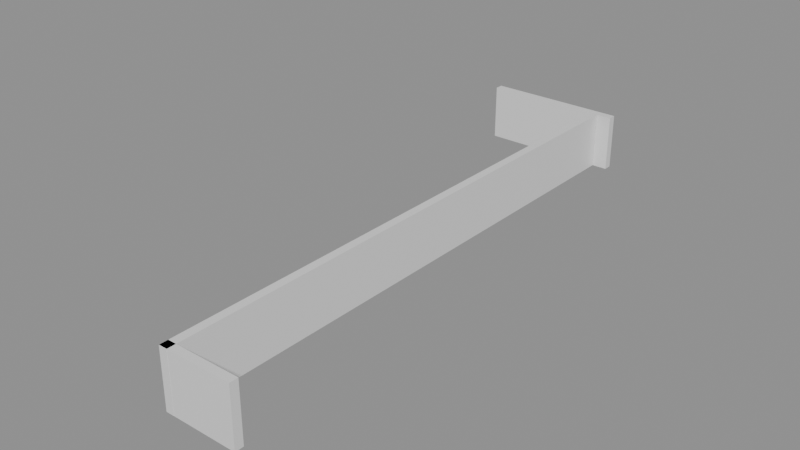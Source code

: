 # Source: building_lego.blend  (saved by Blender 5.0.119; exported with 4.5.12 LTS)
import bpy
from mathutils import Matrix  # noqa: F401  (used for matrix-valued properties, if any)

bpy.ops.wm.read_factory_settings(use_empty=True)
scene = bpy.context.scene
scene.name = 'Scene'

# ---- collections
col_01_paredes_externas = bpy.data.collections.new('01_Paredes_Externas'); scene.collection.children.link(col_01_paredes_externas)
col_02_paredes_internas = bpy.data.collections.new('02_Paredes_Internas'); scene.collection.children.link(col_02_paredes_internas)

# ---- materials (node trees are filled in below, after node groups)
mat_mat_parede_externa = bpy.data.materials.new('Mat_Parede_Externa')
mat_mat_parede_interna = bpy.data.materials.new('Mat_Parede_Interna')

# ---- material node trees
mat_mat_parede_externa.use_nodes = True; mat_mat_parede_externa.node_tree.nodes.clear()
_N = mat_mat_parede_externa.node_tree.nodes; _L = mat_mat_parede_externa.node_tree.links
n0 = _N.new('ShaderNodeBsdfPrincipled'); n0.name = 'BSDF - Pré-fundamentado'; n0.location = (-200, 100)
n1 = _N.new('ShaderNodeOutputMaterial'); n1.name = 'Saída de material'; n1.location = (200, 100)
_L.new(n0.outputs[0], n1.inputs[0])
n1.is_active_output = True
mat_mat_parede_interna.use_nodes = True; mat_mat_parede_interna.node_tree.nodes.clear()
_N = mat_mat_parede_interna.node_tree.nodes; _L = mat_mat_parede_interna.node_tree.links
n0 = _N.new('ShaderNodeBsdfPrincipled'); n0.name = 'BSDF - Pré-fundamentado'; n0.location = (-200, 100)
n1 = _N.new('ShaderNodeOutputMaterial'); n1.name = 'Saída de material'; n1.location = (200, 100)
_L.new(n0.outputs[0], n1.inputs[0])
n1.is_active_output = True

# ---- meshes
me_bloco_stone_wall_5077_633_z0 = bpy.data.meshes.new('Bloco_stone_wall_5077_633_z0')
me_bloco_stone_wall_5077_633_z0.from_pydata([(-0.5, -0.175, -1.2), (0.5, -0.175, -1.2), (0.5, 0.175, -1.2), (-0.5, 0.175, -1.2), (-0.5, -0.175, 1.2), (0.5, -0.175, 1.2), (0.5, 0.175, 1.2), (-0.5, 0.175, 1.2)], [], [(0, 1, 2, 3), (4, 7, 6, 5), (0, 4, 5, 1), (2, 6, 7, 3), (0, 3, 7, 4), (1, 5, 6, 2)])
me_bloco_stone_wall_5077_633_z0.materials.append(mat_mat_parede_externa)
me_bloco_stone_wall_5077_633_z0.update()
me_bloco_stone_wall_5078_633_z0 = bpy.data.meshes.new('Bloco_stone_wall_5078_633_z0')
me_bloco_stone_wall_5078_633_z0.from_pydata([(-0.5, -0.175, -1.2), (0.5, -0.175, -1.2), (0.5, 0.175, -1.2), (-0.5, 0.175, -1.2), (-0.5, -0.175, 1.2), (0.5, -0.175, 1.2), (0.5, 0.175, 1.2), (-0.5, 0.175, 1.2)], [], [(0, 1, 2, 3), (4, 7, 6, 5), (0, 4, 5, 1), (2, 6, 7, 3), (0, 3, 7, 4), (1, 5, 6, 2)])
me_bloco_stone_wall_5078_633_z0.materials.append(mat_mat_parede_externa)
me_bloco_stone_wall_5078_633_z0.update()
me_bloco_stone_wall_5079_633_z0 = bpy.data.meshes.new('Bloco_stone_wall_5079_633_z0')
me_bloco_stone_wall_5079_633_z0.from_pydata([(-0.5, -0.175, -1.2), (0.5, -0.175, -1.2), (0.5, 0.175, -1.2), (-0.5, 0.175, -1.2), (-0.5, -0.175, 1.2), (0.5, -0.175, 1.2), (0.5, 0.175, 1.2), (-0.5, 0.175, 1.2)], [], [(0, 1, 2, 3), (4, 7, 6, 5), (0, 4, 5, 1), (2, 6, 7, 3), (0, 3, 7, 4), (1, 5, 6, 2)])
me_bloco_stone_wall_5079_633_z0.materials.append(mat_mat_parede_externa)
me_bloco_stone_wall_5079_633_z0.update()
me_bloco_stone_wall_5072_657_z0 = bpy.data.meshes.new('Bloco_stone_wall_5072_657_z0')
me_bloco_stone_wall_5072_657_z0.from_pydata([(-0.5, -0.175, -1.2), (0.5, -0.175, -1.2), (0.5, 0.175, -1.2), (-0.5, 0.175, -1.2), (-0.5, -0.175, 1.2), (0.5, -0.175, 1.2), (0.5, 0.175, 1.2), (-0.5, 0.175, 1.2)], [], [(0, 1, 2, 3), (4, 7, 6, 5), (0, 4, 5, 1), (2, 6, 7, 3), (0, 3, 7, 4), (1, 5, 6, 2)])
me_bloco_stone_wall_5072_657_z0.materials.append(mat_mat_parede_externa)
me_bloco_stone_wall_5072_657_z0.update()
me_bloco_stone_wall_5073_657_z0 = bpy.data.meshes.new('Bloco_stone_wall_5073_657_z0')
me_bloco_stone_wall_5073_657_z0.from_pydata([(-0.5, -0.175, -1.2), (0.5, -0.175, -1.2), (0.5, 0.175, -1.2), (-0.5, 0.175, -1.2), (-0.5, -0.175, 1.2), (0.5, -0.175, 1.2), (0.5, 0.175, 1.2), (-0.5, 0.175, 1.2)], [], [(0, 1, 2, 3), (4, 7, 6, 5), (0, 4, 5, 1), (2, 6, 7, 3), (0, 3, 7, 4), (1, 5, 6, 2)])
me_bloco_stone_wall_5073_657_z0.materials.append(mat_mat_parede_externa)
me_bloco_stone_wall_5073_657_z0.update()
me_bloco_stone_wall_5074_657_z0 = bpy.data.meshes.new('Bloco_stone_wall_5074_657_z0')
me_bloco_stone_wall_5074_657_z0.from_pydata([(-0.5, -0.175, -1.2), (0.5, -0.175, -1.2), (0.5, 0.175, -1.2), (-0.5, 0.175, -1.2), (-0.5, -0.175, 1.2), (0.5, -0.175, 1.2), (0.5, 0.175, 1.2), (-0.5, 0.175, 1.2)], [], [(0, 1, 2, 3), (4, 7, 6, 5), (0, 4, 5, 1), (2, 6, 7, 3), (0, 3, 7, 4), (1, 5, 6, 2)])
me_bloco_stone_wall_5074_657_z0.materials.append(mat_mat_parede_externa)
me_bloco_stone_wall_5074_657_z0.update()
me_bloco_stone_wall_5075_657_z0 = bpy.data.meshes.new('Bloco_stone_wall_5075_657_z0')
me_bloco_stone_wall_5075_657_z0.from_pydata([(-0.5, -0.175, -1.2), (0.5, -0.175, -1.2), (0.5, 0.175, -1.2), (-0.5, 0.175, -1.2), (-0.5, -0.175, 1.2), (0.5, -0.175, 1.2), (0.5, 0.175, 1.2), (-0.5, 0.175, 1.2)], [], [(0, 1, 2, 3), (4, 7, 6, 5), (0, 4, 5, 1), (2, 6, 7, 3), (0, 3, 7, 4), (1, 5, 6, 2)])
me_bloco_stone_wall_5075_657_z0.materials.append(mat_mat_parede_externa)
me_bloco_stone_wall_5075_657_z0.update()
me_bloco_stone_wall_5076_657_z0 = bpy.data.meshes.new('Bloco_stone_wall_5076_657_z0')
me_bloco_stone_wall_5076_657_z0.from_pydata([(-0.5, -0.175, -1.2), (0.5, -0.175, -1.2), (0.5, 0.175, -1.2), (-0.5, 0.175, -1.2), (-0.5, -0.175, 1.2), (0.5, -0.175, 1.2), (0.5, 0.175, 1.2), (-0.5, 0.175, 1.2)], [], [(0, 1, 2, 3), (4, 7, 6, 5), (0, 4, 5, 1), (2, 6, 7, 3), (0, 3, 7, 4), (1, 5, 6, 2)])
me_bloco_stone_wall_5076_657_z0.materials.append(mat_mat_parede_externa)
me_bloco_stone_wall_5076_657_z0.update()
me_bloco_stone_wall_5077_657_z0 = bpy.data.meshes.new('Bloco_stone_wall_5077_657_z0')
me_bloco_stone_wall_5077_657_z0.from_pydata([(-0.5, -0.175, -1.2), (0.5, -0.175, -1.2), (0.5, 0.175, -1.2), (-0.5, 0.175, -1.2), (-0.5, -0.175, 1.2), (0.5, -0.175, 1.2), (0.5, 0.175, 1.2), (-0.5, 0.175, 1.2)], [], [(0, 1, 2, 3), (4, 7, 6, 5), (0, 4, 5, 1), (2, 6, 7, 3), (0, 3, 7, 4), (1, 5, 6, 2)])
me_bloco_stone_wall_5077_657_z0.materials.append(mat_mat_parede_externa)
me_bloco_stone_wall_5077_657_z0.update()
me_bloco_stone_wall_5077_633_z0_001 = bpy.data.meshes.new('Bloco_stone_wall_5077_633_z0.001')
me_bloco_stone_wall_5077_633_z0_001.from_pydata([(-0.175, -0.5, -1.2), (0.175, -0.5, -1.2), (0.175, 0.5, -1.2), (-0.175, 0.5, -1.2), (-0.175, -0.5, 1.2), (0.175, -0.5, 1.2), (0.175, 0.5, 1.2), (-0.175, 0.5, 1.2)], [], [(0, 1, 2, 3), (4, 7, 6, 5), (0, 4, 5, 1), (2, 6, 7, 3), (0, 3, 7, 4), (1, 5, 6, 2)])
me_bloco_stone_wall_5077_633_z0_001.materials.append(mat_mat_parede_interna)
me_bloco_stone_wall_5077_633_z0_001.update()
me_bloco_stone_wall_5077_634_z0 = bpy.data.meshes.new('Bloco_stone_wall_5077_634_z0')
me_bloco_stone_wall_5077_634_z0.from_pydata([(-0.175, -0.5, -1.2), (0.175, -0.5, -1.2), (0.175, 0.5, -1.2), (-0.175, 0.5, -1.2), (-0.175, -0.5, 1.2), (0.175, -0.5, 1.2), (0.175, 0.5, 1.2), (-0.175, 0.5, 1.2)], [], [(0, 1, 2, 3), (4, 7, 6, 5), (0, 4, 5, 1), (2, 6, 7, 3), (0, 3, 7, 4), (1, 5, 6, 2)])
me_bloco_stone_wall_5077_634_z0.materials.append(mat_mat_parede_interna)
me_bloco_stone_wall_5077_634_z0.update()
me_bloco_stone_wall_5077_635_z0 = bpy.data.meshes.new('Bloco_stone_wall_5077_635_z0')
me_bloco_stone_wall_5077_635_z0.from_pydata([(-0.175, -0.5, -1.2), (0.175, -0.5, -1.2), (0.175, 0.5, -1.2), (-0.175, 0.5, -1.2), (-0.175, -0.5, 1.2), (0.175, -0.5, 1.2), (0.175, 0.5, 1.2), (-0.175, 0.5, 1.2)], [], [(0, 1, 2, 3), (4, 7, 6, 5), (0, 4, 5, 1), (2, 6, 7, 3), (0, 3, 7, 4), (1, 5, 6, 2)])
me_bloco_stone_wall_5077_635_z0.materials.append(mat_mat_parede_interna)
me_bloco_stone_wall_5077_635_z0.update()
me_bloco_stone_wall_5077_636_z0 = bpy.data.meshes.new('Bloco_stone_wall_5077_636_z0')
me_bloco_stone_wall_5077_636_z0.from_pydata([(-0.175, -0.5, -1.2), (0.175, -0.5, -1.2), (0.175, 0.5, -1.2), (-0.175, 0.5, -1.2), (-0.175, -0.5, 1.2), (0.175, -0.5, 1.2), (0.175, 0.5, 1.2), (-0.175, 0.5, 1.2)], [], [(0, 1, 2, 3), (4, 7, 6, 5), (0, 4, 5, 1), (2, 6, 7, 3), (0, 3, 7, 4), (1, 5, 6, 2)])
me_bloco_stone_wall_5077_636_z0.materials.append(mat_mat_parede_interna)
me_bloco_stone_wall_5077_636_z0.update()
me_bloco_stone_wall_5077_637_z0 = bpy.data.meshes.new('Bloco_stone_wall_5077_637_z0')
me_bloco_stone_wall_5077_637_z0.from_pydata([(-0.175, -0.5, -1.2), (0.175, -0.5, -1.2), (0.175, 0.5, -1.2), (-0.175, 0.5, -1.2), (-0.175, -0.5, 1.2), (0.175, -0.5, 1.2), (0.175, 0.5, 1.2), (-0.175, 0.5, 1.2)], [], [(0, 1, 2, 3), (4, 7, 6, 5), (0, 4, 5, 1), (2, 6, 7, 3), (0, 3, 7, 4), (1, 5, 6, 2)])
me_bloco_stone_wall_5077_637_z0.materials.append(mat_mat_parede_interna)
me_bloco_stone_wall_5077_637_z0.update()
me_bloco_stone_wall_5077_638_z0 = bpy.data.meshes.new('Bloco_stone_wall_5077_638_z0')
me_bloco_stone_wall_5077_638_z0.from_pydata([(-0.175, -0.5, -1.2), (0.175, -0.5, -1.2), (0.175, 0.5, -1.2), (-0.175, 0.5, -1.2), (-0.175, -0.5, 1.2), (0.175, -0.5, 1.2), (0.175, 0.5, 1.2), (-0.175, 0.5, 1.2)], [], [(0, 1, 2, 3), (4, 7, 6, 5), (0, 4, 5, 1), (2, 6, 7, 3), (0, 3, 7, 4), (1, 5, 6, 2)])
me_bloco_stone_wall_5077_638_z0.materials.append(mat_mat_parede_interna)
me_bloco_stone_wall_5077_638_z0.update()
me_bloco_stone_wall_5077_639_z0 = bpy.data.meshes.new('Bloco_stone_wall_5077_639_z0')
me_bloco_stone_wall_5077_639_z0.from_pydata([(-0.175, -0.5, -1.2), (0.175, -0.5, -1.2), (0.175, 0.5, -1.2), (-0.175, 0.5, -1.2), (-0.175, -0.5, 1.2), (0.175, -0.5, 1.2), (0.175, 0.5, 1.2), (-0.175, 0.5, 1.2)], [], [(0, 1, 2, 3), (4, 7, 6, 5), (0, 4, 5, 1), (2, 6, 7, 3), (0, 3, 7, 4), (1, 5, 6, 2)])
me_bloco_stone_wall_5077_639_z0.materials.append(mat_mat_parede_interna)
me_bloco_stone_wall_5077_639_z0.update()
me_bloco_stone_wall_5077_640_z0 = bpy.data.meshes.new('Bloco_stone_wall_5077_640_z0')
me_bloco_stone_wall_5077_640_z0.from_pydata([(-0.175, -0.5, -1.2), (0.175, -0.5, -1.2), (0.175, 0.5, -1.2), (-0.175, 0.5, -1.2), (-0.175, -0.5, 1.2), (0.175, -0.5, 1.2), (0.175, 0.5, 1.2), (-0.175, 0.5, 1.2)], [], [(0, 1, 2, 3), (4, 7, 6, 5), (0, 4, 5, 1), (2, 6, 7, 3), (0, 3, 7, 4), (1, 5, 6, 2)])
me_bloco_stone_wall_5077_640_z0.materials.append(mat_mat_parede_interna)
me_bloco_stone_wall_5077_640_z0.update()
me_bloco_stone_wall_5077_641_z0 = bpy.data.meshes.new('Bloco_stone_wall_5077_641_z0')
me_bloco_stone_wall_5077_641_z0.from_pydata([(-0.175, -0.5, -1.2), (0.175, -0.5, -1.2), (0.175, 0.5, -1.2), (-0.175, 0.5, -1.2), (-0.175, -0.5, 1.2), (0.175, -0.5, 1.2), (0.175, 0.5, 1.2), (-0.175, 0.5, 1.2)], [], [(0, 1, 2, 3), (4, 7, 6, 5), (0, 4, 5, 1), (2, 6, 7, 3), (0, 3, 7, 4), (1, 5, 6, 2)])
me_bloco_stone_wall_5077_641_z0.materials.append(mat_mat_parede_interna)
me_bloco_stone_wall_5077_641_z0.update()
me_bloco_stone_wall_5077_642_z0 = bpy.data.meshes.new('Bloco_stone_wall_5077_642_z0')
me_bloco_stone_wall_5077_642_z0.from_pydata([(-0.175, -0.5, -1.2), (0.175, -0.5, -1.2), (0.175, 0.5, -1.2), (-0.175, 0.5, -1.2), (-0.175, -0.5, 1.2), (0.175, -0.5, 1.2), (0.175, 0.5, 1.2), (-0.175, 0.5, 1.2)], [], [(0, 1, 2, 3), (4, 7, 6, 5), (0, 4, 5, 1), (2, 6, 7, 3), (0, 3, 7, 4), (1, 5, 6, 2)])
me_bloco_stone_wall_5077_642_z0.materials.append(mat_mat_parede_interna)
me_bloco_stone_wall_5077_642_z0.update()
me_bloco_stone_wall_5077_643_z0 = bpy.data.meshes.new('Bloco_stone_wall_5077_643_z0')
me_bloco_stone_wall_5077_643_z0.from_pydata([(-0.175, -0.5, -1.2), (0.175, -0.5, -1.2), (0.175, 0.5, -1.2), (-0.175, 0.5, -1.2), (-0.175, -0.5, 1.2), (0.175, -0.5, 1.2), (0.175, 0.5, 1.2), (-0.175, 0.5, 1.2)], [], [(0, 1, 2, 3), (4, 7, 6, 5), (0, 4, 5, 1), (2, 6, 7, 3), (0, 3, 7, 4), (1, 5, 6, 2)])
me_bloco_stone_wall_5077_643_z0.materials.append(mat_mat_parede_interna)
me_bloco_stone_wall_5077_643_z0.update()
me_bloco_stone_wall_5077_644_z0 = bpy.data.meshes.new('Bloco_stone_wall_5077_644_z0')
me_bloco_stone_wall_5077_644_z0.from_pydata([(-0.175, -0.5, -1.2), (0.175, -0.5, -1.2), (0.175, 0.5, -1.2), (-0.175, 0.5, -1.2), (-0.175, -0.5, 1.2), (0.175, -0.5, 1.2), (0.175, 0.5, 1.2), (-0.175, 0.5, 1.2)], [], [(0, 1, 2, 3), (4, 7, 6, 5), (0, 4, 5, 1), (2, 6, 7, 3), (0, 3, 7, 4), (1, 5, 6, 2)])
me_bloco_stone_wall_5077_644_z0.materials.append(mat_mat_parede_interna)
me_bloco_stone_wall_5077_644_z0.update()
me_bloco_stone_wall_5077_645_z0 = bpy.data.meshes.new('Bloco_stone_wall_5077_645_z0')
me_bloco_stone_wall_5077_645_z0.from_pydata([(-0.175, -0.5, -1.2), (0.175, -0.5, -1.2), (0.175, 0.5, -1.2), (-0.175, 0.5, -1.2), (-0.175, -0.5, 1.2), (0.175, -0.5, 1.2), (0.175, 0.5, 1.2), (-0.175, 0.5, 1.2)], [], [(0, 1, 2, 3), (4, 7, 6, 5), (0, 4, 5, 1), (2, 6, 7, 3), (0, 3, 7, 4), (1, 5, 6, 2)])
me_bloco_stone_wall_5077_645_z0.materials.append(mat_mat_parede_interna)
me_bloco_stone_wall_5077_645_z0.update()
me_bloco_stone_wall_5077_646_z0 = bpy.data.meshes.new('Bloco_stone_wall_5077_646_z0')
me_bloco_stone_wall_5077_646_z0.from_pydata([(-0.175, -0.5, -1.2), (0.175, -0.5, -1.2), (0.175, 0.5, -1.2), (-0.175, 0.5, -1.2), (-0.175, -0.5, 1.2), (0.175, -0.5, 1.2), (0.175, 0.5, 1.2), (-0.175, 0.5, 1.2)], [], [(0, 1, 2, 3), (4, 7, 6, 5), (0, 4, 5, 1), (2, 6, 7, 3), (0, 3, 7, 4), (1, 5, 6, 2)])
me_bloco_stone_wall_5077_646_z0.materials.append(mat_mat_parede_interna)
me_bloco_stone_wall_5077_646_z0.update()
me_bloco_stone_wall_5077_647_z0 = bpy.data.meshes.new('Bloco_stone_wall_5077_647_z0')
me_bloco_stone_wall_5077_647_z0.from_pydata([(-0.175, -0.5, -1.2), (0.175, -0.5, -1.2), (0.175, 0.5, -1.2), (-0.175, 0.5, -1.2), (-0.175, -0.5, 1.2), (0.175, -0.5, 1.2), (0.175, 0.5, 1.2), (-0.175, 0.5, 1.2)], [], [(0, 1, 2, 3), (4, 7, 6, 5), (0, 4, 5, 1), (2, 6, 7, 3), (0, 3, 7, 4), (1, 5, 6, 2)])
me_bloco_stone_wall_5077_647_z0.materials.append(mat_mat_parede_interna)
me_bloco_stone_wall_5077_647_z0.update()
me_bloco_stone_wall_5077_648_z0 = bpy.data.meshes.new('Bloco_stone_wall_5077_648_z0')
me_bloco_stone_wall_5077_648_z0.from_pydata([(-0.175, -0.5, -1.2), (0.175, -0.5, -1.2), (0.175, 0.5, -1.2), (-0.175, 0.5, -1.2), (-0.175, -0.5, 1.2), (0.175, -0.5, 1.2), (0.175, 0.5, 1.2), (-0.175, 0.5, 1.2)], [], [(0, 1, 2, 3), (4, 7, 6, 5), (0, 4, 5, 1), (2, 6, 7, 3), (0, 3, 7, 4), (1, 5, 6, 2)])
me_bloco_stone_wall_5077_648_z0.materials.append(mat_mat_parede_interna)
me_bloco_stone_wall_5077_648_z0.update()
me_bloco_stone_wall_5077_649_z0 = bpy.data.meshes.new('Bloco_stone_wall_5077_649_z0')
me_bloco_stone_wall_5077_649_z0.from_pydata([(-0.175, -0.5, -1.2), (0.175, -0.5, -1.2), (0.175, 0.5, -1.2), (-0.175, 0.5, -1.2), (-0.175, -0.5, 1.2), (0.175, -0.5, 1.2), (0.175, 0.5, 1.2), (-0.175, 0.5, 1.2)], [], [(0, 1, 2, 3), (4, 7, 6, 5), (0, 4, 5, 1), (2, 6, 7, 3), (0, 3, 7, 4), (1, 5, 6, 2)])
me_bloco_stone_wall_5077_649_z0.materials.append(mat_mat_parede_interna)
me_bloco_stone_wall_5077_649_z0.update()
me_bloco_stone_wall_5077_650_z0 = bpy.data.meshes.new('Bloco_stone_wall_5077_650_z0')
me_bloco_stone_wall_5077_650_z0.from_pydata([(-0.175, -0.5, -1.2), (0.175, -0.5, -1.2), (0.175, 0.5, -1.2), (-0.175, 0.5, -1.2), (-0.175, -0.5, 1.2), (0.175, -0.5, 1.2), (0.175, 0.5, 1.2), (-0.175, 0.5, 1.2)], [], [(0, 1, 2, 3), (4, 7, 6, 5), (0, 4, 5, 1), (2, 6, 7, 3), (0, 3, 7, 4), (1, 5, 6, 2)])
me_bloco_stone_wall_5077_650_z0.materials.append(mat_mat_parede_interna)
me_bloco_stone_wall_5077_650_z0.update()
me_bloco_stone_wall_5077_651_z0 = bpy.data.meshes.new('Bloco_stone_wall_5077_651_z0')
me_bloco_stone_wall_5077_651_z0.from_pydata([(-0.175, -0.5, -1.2), (0.175, -0.5, -1.2), (0.175, 0.5, -1.2), (-0.175, 0.5, -1.2), (-0.175, -0.5, 1.2), (0.175, -0.5, 1.2), (0.175, 0.5, 1.2), (-0.175, 0.5, 1.2)], [], [(0, 1, 2, 3), (4, 7, 6, 5), (0, 4, 5, 1), (2, 6, 7, 3), (0, 3, 7, 4), (1, 5, 6, 2)])
me_bloco_stone_wall_5077_651_z0.materials.append(mat_mat_parede_interna)
me_bloco_stone_wall_5077_651_z0.update()
me_bloco_stone_wall_5077_652_z0 = bpy.data.meshes.new('Bloco_stone_wall_5077_652_z0')
me_bloco_stone_wall_5077_652_z0.from_pydata([(-0.175, -0.5, -1.2), (0.175, -0.5, -1.2), (0.175, 0.5, -1.2), (-0.175, 0.5, -1.2), (-0.175, -0.5, 1.2), (0.175, -0.5, 1.2), (0.175, 0.5, 1.2), (-0.175, 0.5, 1.2)], [], [(0, 1, 2, 3), (4, 7, 6, 5), (0, 4, 5, 1), (2, 6, 7, 3), (0, 3, 7, 4), (1, 5, 6, 2)])
me_bloco_stone_wall_5077_652_z0.materials.append(mat_mat_parede_interna)
me_bloco_stone_wall_5077_652_z0.update()
me_bloco_stone_wall_5077_653_z0 = bpy.data.meshes.new('Bloco_stone_wall_5077_653_z0')
me_bloco_stone_wall_5077_653_z0.from_pydata([(-0.175, -0.5, -1.2), (0.175, -0.5, -1.2), (0.175, 0.5, -1.2), (-0.175, 0.5, -1.2), (-0.175, -0.5, 1.2), (0.175, -0.5, 1.2), (0.175, 0.5, 1.2), (-0.175, 0.5, 1.2)], [], [(0, 1, 2, 3), (4, 7, 6, 5), (0, 4, 5, 1), (2, 6, 7, 3), (0, 3, 7, 4), (1, 5, 6, 2)])
me_bloco_stone_wall_5077_653_z0.materials.append(mat_mat_parede_interna)
me_bloco_stone_wall_5077_653_z0.update()
me_bloco_stone_wall_5077_654_z0 = bpy.data.meshes.new('Bloco_stone_wall_5077_654_z0')
me_bloco_stone_wall_5077_654_z0.from_pydata([(-0.175, -0.5, -1.2), (0.175, -0.5, -1.2), (0.175, 0.5, -1.2), (-0.175, 0.5, -1.2), (-0.175, -0.5, 1.2), (0.175, -0.5, 1.2), (0.175, 0.5, 1.2), (-0.175, 0.5, 1.2)], [], [(0, 1, 2, 3), (4, 7, 6, 5), (0, 4, 5, 1), (2, 6, 7, 3), (0, 3, 7, 4), (1, 5, 6, 2)])
me_bloco_stone_wall_5077_654_z0.materials.append(mat_mat_parede_interna)
me_bloco_stone_wall_5077_654_z0.update()
me_bloco_stone_wall_5077_655_z0 = bpy.data.meshes.new('Bloco_stone_wall_5077_655_z0')
me_bloco_stone_wall_5077_655_z0.from_pydata([(-0.175, -0.5, -1.2), (0.175, -0.5, -1.2), (0.175, 0.5, -1.2), (-0.175, 0.5, -1.2), (-0.175, -0.5, 1.2), (0.175, -0.5, 1.2), (0.175, 0.5, 1.2), (-0.175, 0.5, 1.2)], [], [(0, 1, 2, 3), (4, 7, 6, 5), (0, 4, 5, 1), (2, 6, 7, 3), (0, 3, 7, 4), (1, 5, 6, 2)])
me_bloco_stone_wall_5077_655_z0.materials.append(mat_mat_parede_interna)
me_bloco_stone_wall_5077_655_z0.update()
me_bloco_stone_wall_5077_656_z0 = bpy.data.meshes.new('Bloco_stone_wall_5077_656_z0')
me_bloco_stone_wall_5077_656_z0.from_pydata([(-0.175, -0.5, -1.2), (0.175, -0.5, -1.2), (0.175, 0.5, -1.2), (-0.175, 0.5, -1.2), (-0.175, -0.5, 1.2), (0.175, -0.5, 1.2), (0.175, 0.5, 1.2), (-0.175, 0.5, 1.2)], [], [(0, 1, 2, 3), (4, 7, 6, 5), (0, 4, 5, 1), (2, 6, 7, 3), (0, 3, 7, 4), (1, 5, 6, 2)])
me_bloco_stone_wall_5077_656_z0.materials.append(mat_mat_parede_interna)
me_bloco_stone_wall_5077_656_z0.update()

# ---- objects
ob_parede_externa_norte_y633_x5077_5079 = bpy.data.objects.new('Parede_Externa_Norte_Y633_X5077_5079', None)
ob_bloco_stone_wall_5077_633_z0 = bpy.data.objects.new('Bloco_stone_wall_5077_633_z0', me_bloco_stone_wall_5077_633_z0)
ob_bloco_stone_wall_5078_633_z0 = bpy.data.objects.new('Bloco_stone_wall_5078_633_z0', me_bloco_stone_wall_5078_633_z0)
ob_bloco_stone_wall_5079_633_z0 = bpy.data.objects.new('Bloco_stone_wall_5079_633_z0', me_bloco_stone_wall_5079_633_z0)
ob_parede_externa_sul_y657_x5072_5077 = bpy.data.objects.new('Parede_Externa_Sul_Y657_X5072_5077', None)
ob_bloco_stone_wall_5072_657_z0 = bpy.data.objects.new('Bloco_stone_wall_5072_657_z0', me_bloco_stone_wall_5072_657_z0)
ob_bloco_stone_wall_5073_657_z0 = bpy.data.objects.new('Bloco_stone_wall_5073_657_z0', me_bloco_stone_wall_5073_657_z0)
ob_bloco_stone_wall_5074_657_z0 = bpy.data.objects.new('Bloco_stone_wall_5074_657_z0', me_bloco_stone_wall_5074_657_z0)
ob_bloco_stone_wall_5075_657_z0 = bpy.data.objects.new('Bloco_stone_wall_5075_657_z0', me_bloco_stone_wall_5075_657_z0)
ob_bloco_stone_wall_5076_657_z0 = bpy.data.objects.new('Bloco_stone_wall_5076_657_z0', me_bloco_stone_wall_5076_657_z0)
ob_bloco_stone_wall_5077_657_z0 = bpy.data.objects.new('Bloco_stone_wall_5077_657_z0', me_bloco_stone_wall_5077_657_z0)
ob_parede_interna_ns_03_x5077_y633_656 = bpy.data.objects.new('Parede_Interna_NS_03_X5077_Y633_656', None)
ob_bloco_stone_wall_5077_633_z0_001 = bpy.data.objects.new('Bloco_stone_wall_5077_633_z0.001', me_bloco_stone_wall_5077_633_z0_001)
ob_bloco_stone_wall_5077_634_z0 = bpy.data.objects.new('Bloco_stone_wall_5077_634_z0', me_bloco_stone_wall_5077_634_z0)
ob_bloco_stone_wall_5077_635_z0 = bpy.data.objects.new('Bloco_stone_wall_5077_635_z0', me_bloco_stone_wall_5077_635_z0)
ob_bloco_stone_wall_5077_636_z0 = bpy.data.objects.new('Bloco_stone_wall_5077_636_z0', me_bloco_stone_wall_5077_636_z0)
ob_bloco_stone_wall_5077_637_z0 = bpy.data.objects.new('Bloco_stone_wall_5077_637_z0', me_bloco_stone_wall_5077_637_z0)
ob_bloco_stone_wall_5077_638_z0 = bpy.data.objects.new('Bloco_stone_wall_5077_638_z0', me_bloco_stone_wall_5077_638_z0)
ob_bloco_stone_wall_5077_639_z0 = bpy.data.objects.new('Bloco_stone_wall_5077_639_z0', me_bloco_stone_wall_5077_639_z0)
ob_bloco_stone_wall_5077_640_z0 = bpy.data.objects.new('Bloco_stone_wall_5077_640_z0', me_bloco_stone_wall_5077_640_z0)
ob_bloco_stone_wall_5077_641_z0 = bpy.data.objects.new('Bloco_stone_wall_5077_641_z0', me_bloco_stone_wall_5077_641_z0)
ob_bloco_stone_wall_5077_642_z0 = bpy.data.objects.new('Bloco_stone_wall_5077_642_z0', me_bloco_stone_wall_5077_642_z0)
ob_bloco_stone_wall_5077_643_z0 = bpy.data.objects.new('Bloco_stone_wall_5077_643_z0', me_bloco_stone_wall_5077_643_z0)
ob_bloco_stone_wall_5077_644_z0 = bpy.data.objects.new('Bloco_stone_wall_5077_644_z0', me_bloco_stone_wall_5077_644_z0)
ob_bloco_stone_wall_5077_645_z0 = bpy.data.objects.new('Bloco_stone_wall_5077_645_z0', me_bloco_stone_wall_5077_645_z0)
ob_bloco_stone_wall_5077_646_z0 = bpy.data.objects.new('Bloco_stone_wall_5077_646_z0', me_bloco_stone_wall_5077_646_z0)
ob_bloco_stone_wall_5077_647_z0 = bpy.data.objects.new('Bloco_stone_wall_5077_647_z0', me_bloco_stone_wall_5077_647_z0)
ob_bloco_stone_wall_5077_648_z0 = bpy.data.objects.new('Bloco_stone_wall_5077_648_z0', me_bloco_stone_wall_5077_648_z0)
ob_bloco_stone_wall_5077_649_z0 = bpy.data.objects.new('Bloco_stone_wall_5077_649_z0', me_bloco_stone_wall_5077_649_z0)
ob_bloco_stone_wall_5077_650_z0 = bpy.data.objects.new('Bloco_stone_wall_5077_650_z0', me_bloco_stone_wall_5077_650_z0)
ob_bloco_stone_wall_5077_651_z0 = bpy.data.objects.new('Bloco_stone_wall_5077_651_z0', me_bloco_stone_wall_5077_651_z0)
ob_bloco_stone_wall_5077_652_z0 = bpy.data.objects.new('Bloco_stone_wall_5077_652_z0', me_bloco_stone_wall_5077_652_z0)
ob_bloco_stone_wall_5077_653_z0 = bpy.data.objects.new('Bloco_stone_wall_5077_653_z0', me_bloco_stone_wall_5077_653_z0)
ob_bloco_stone_wall_5077_654_z0 = bpy.data.objects.new('Bloco_stone_wall_5077_654_z0', me_bloco_stone_wall_5077_654_z0)
ob_bloco_stone_wall_5077_655_z0 = bpy.data.objects.new('Bloco_stone_wall_5077_655_z0', me_bloco_stone_wall_5077_655_z0)
ob_bloco_stone_wall_5077_656_z0 = bpy.data.objects.new('Bloco_stone_wall_5077_656_z0', me_bloco_stone_wall_5077_656_z0)

# ---- transforms, parenting, visibility, modifiers, constraints
ob_parede_externa_norte_y633_x5077_5079.location = (2.5, -12.0, 0.0)
ob_parede_externa_norte_y633_x5077_5079.empty_display_type = 'CUBE'
ob_bloco_stone_wall_5077_633_z0.parent = ob_parede_externa_norte_y633_x5077_5079
ob_bloco_stone_wall_5077_633_z0.matrix_parent_inverse = Matrix(((1.0, -0.0, 0.0, -2.5), (-0.0, 1.0, -0.0, 12.0), (0.0, -0.0, 1.0, -0.0), (-0.0, 0.0, -0.0, 1.0)))
ob_bloco_stone_wall_5077_633_z0.location = (1.5, -12.32, 1.2)
ob_bloco_stone_wall_5078_633_z0.parent = ob_parede_externa_norte_y633_x5077_5079
ob_bloco_stone_wall_5078_633_z0.matrix_parent_inverse = Matrix(((1.0, -0.0, 0.0, -2.5), (-0.0, 1.0, -0.0, 12.0), (0.0, -0.0, 1.0, -0.0), (-0.0, 0.0, -0.0, 1.0)))
ob_bloco_stone_wall_5078_633_z0.location = (2.5, -12.32, 1.2)
ob_bloco_stone_wall_5079_633_z0.parent = ob_parede_externa_norte_y633_x5077_5079
ob_bloco_stone_wall_5079_633_z0.matrix_parent_inverse = Matrix(((1.0, -0.0, 0.0, -2.5), (-0.0, 1.0, -0.0, 12.0), (0.0, -0.0, 1.0, -0.0), (-0.0, 0.0, -0.0, 1.0)))
ob_bloco_stone_wall_5079_633_z0.location = (3.5, -12.32, 1.2)
ob_parede_externa_sul_y657_x5072_5077.location = (-1.0, 12.0, 0.0)
ob_parede_externa_sul_y657_x5072_5077.empty_display_type = 'CUBE'
ob_bloco_stone_wall_5072_657_z0.parent = ob_parede_externa_sul_y657_x5072_5077
ob_bloco_stone_wall_5072_657_z0.matrix_parent_inverse = Matrix(((1.0, -0.0, 0.0, 1.0), (-0.0, 1.0, -0.0, -12.0), (0.0, -0.0, 1.0, -0.0), (-0.0, 0.0, -0.0, 1.0)))
ob_bloco_stone_wall_5072_657_z0.location = (-3.5, 11.68, 1.2)
ob_bloco_stone_wall_5073_657_z0.parent = ob_parede_externa_sul_y657_x5072_5077
ob_bloco_stone_wall_5073_657_z0.matrix_parent_inverse = Matrix(((1.0, -0.0, 0.0, 1.0), (-0.0, 1.0, -0.0, -12.0), (0.0, -0.0, 1.0, -0.0), (-0.0, 0.0, -0.0, 1.0)))
ob_bloco_stone_wall_5073_657_z0.location = (-2.5, 11.68, 1.2)
ob_bloco_stone_wall_5074_657_z0.parent = ob_parede_externa_sul_y657_x5072_5077
ob_bloco_stone_wall_5074_657_z0.matrix_parent_inverse = Matrix(((1.0, -0.0, 0.0, 1.0), (-0.0, 1.0, -0.0, -12.0), (0.0, -0.0, 1.0, -0.0), (-0.0, 0.0, -0.0, 1.0)))
ob_bloco_stone_wall_5074_657_z0.location = (-1.5, 11.68, 1.2)
ob_bloco_stone_wall_5075_657_z0.parent = ob_parede_externa_sul_y657_x5072_5077
ob_bloco_stone_wall_5075_657_z0.matrix_parent_inverse = Matrix(((1.0, -0.0, 0.0, 1.0), (-0.0, 1.0, -0.0, -12.0), (0.0, -0.0, 1.0, -0.0), (-0.0, 0.0, -0.0, 1.0)))
ob_bloco_stone_wall_5075_657_z0.location = (-0.5, 11.68, 1.2)
ob_bloco_stone_wall_5076_657_z0.parent = ob_parede_externa_sul_y657_x5072_5077
ob_bloco_stone_wall_5076_657_z0.matrix_parent_inverse = Matrix(((1.0, -0.0, 0.0, 1.0), (-0.0, 1.0, -0.0, -12.0), (0.0, -0.0, 1.0, -0.0), (-0.0, 0.0, -0.0, 1.0)))
ob_bloco_stone_wall_5076_657_z0.location = (0.5, 11.68, 1.2)
ob_bloco_stone_wall_5077_657_z0.parent = ob_parede_externa_sul_y657_x5072_5077
ob_bloco_stone_wall_5077_657_z0.matrix_parent_inverse = Matrix(((1.0, -0.0, 0.0, 1.0), (-0.0, 1.0, -0.0, -12.0), (0.0, -0.0, 1.0, -0.0), (-0.0, 0.0, -0.0, 1.0)))
ob_bloco_stone_wall_5077_657_z0.location = (1.5, 11.68, 1.2)
ob_parede_interna_ns_03_x5077_y633_656.location = (1.5, -0.5, 0.0)
ob_parede_interna_ns_03_x5077_y633_656.empty_display_type = 'CUBE'
ob_bloco_stone_wall_5077_633_z0_001.parent = ob_parede_interna_ns_03_x5077_y633_656
ob_bloco_stone_wall_5077_633_z0_001.matrix_parent_inverse = Matrix(((1.0, -0.0, 0.0, -1.5), (-0.0, 1.0, -0.0, 0.5), (0.0, -0.0, 1.0, -0.0), (-0.0, 0.0, -0.0, 1.0)))
ob_bloco_stone_wall_5077_633_z0_001.location = (1.175, -12.0, 1.2)
ob_bloco_stone_wall_5077_634_z0.parent = ob_parede_interna_ns_03_x5077_y633_656
ob_bloco_stone_wall_5077_634_z0.matrix_parent_inverse = Matrix(((1.0, -0.0, 0.0, -1.5), (-0.0, 1.0, -0.0, 0.5), (0.0, -0.0, 1.0, -0.0), (-0.0, 0.0, -0.0, 1.0)))
ob_bloco_stone_wall_5077_634_z0.location = (1.175, -11.0, 1.2)
ob_bloco_stone_wall_5077_635_z0.parent = ob_parede_interna_ns_03_x5077_y633_656
ob_bloco_stone_wall_5077_635_z0.matrix_parent_inverse = Matrix(((1.0, -0.0, 0.0, -1.5), (-0.0, 1.0, -0.0, 0.5), (0.0, -0.0, 1.0, -0.0), (-0.0, 0.0, -0.0, 1.0)))
ob_bloco_stone_wall_5077_635_z0.location = (1.175, -10.0, 1.2)
ob_bloco_stone_wall_5077_636_z0.parent = ob_parede_interna_ns_03_x5077_y633_656
ob_bloco_stone_wall_5077_636_z0.matrix_parent_inverse = Matrix(((1.0, -0.0, 0.0, -1.5), (-0.0, 1.0, -0.0, 0.5), (0.0, -0.0, 1.0, -0.0), (-0.0, 0.0, -0.0, 1.0)))
ob_bloco_stone_wall_5077_636_z0.location = (1.175, -9.0, 1.2)
ob_bloco_stone_wall_5077_637_z0.parent = ob_parede_interna_ns_03_x5077_y633_656
ob_bloco_stone_wall_5077_637_z0.matrix_parent_inverse = Matrix(((1.0, -0.0, 0.0, -1.5), (-0.0, 1.0, -0.0, 0.5), (0.0, -0.0, 1.0, -0.0), (-0.0, 0.0, -0.0, 1.0)))
ob_bloco_stone_wall_5077_637_z0.location = (1.175, -8.0, 1.2)
ob_bloco_stone_wall_5077_638_z0.parent = ob_parede_interna_ns_03_x5077_y633_656
ob_bloco_stone_wall_5077_638_z0.matrix_parent_inverse = Matrix(((1.0, -0.0, 0.0, -1.5), (-0.0, 1.0, -0.0, 0.5), (0.0, -0.0, 1.0, -0.0), (-0.0, 0.0, -0.0, 1.0)))
ob_bloco_stone_wall_5077_638_z0.location = (1.175, -7.0, 1.2)
ob_bloco_stone_wall_5077_639_z0.parent = ob_parede_interna_ns_03_x5077_y633_656
ob_bloco_stone_wall_5077_639_z0.matrix_parent_inverse = Matrix(((1.0, -0.0, 0.0, -1.5), (-0.0, 1.0, -0.0, 0.5), (0.0, -0.0, 1.0, -0.0), (-0.0, 0.0, -0.0, 1.0)))
ob_bloco_stone_wall_5077_639_z0.location = (1.175, -6.0, 1.2)
ob_bloco_stone_wall_5077_640_z0.parent = ob_parede_interna_ns_03_x5077_y633_656
ob_bloco_stone_wall_5077_640_z0.matrix_parent_inverse = Matrix(((1.0, -0.0, 0.0, -1.5), (-0.0, 1.0, -0.0, 0.5), (0.0, -0.0, 1.0, -0.0), (-0.0, 0.0, -0.0, 1.0)))
ob_bloco_stone_wall_5077_640_z0.location = (1.175, -5.0, 1.2)
ob_bloco_stone_wall_5077_641_z0.parent = ob_parede_interna_ns_03_x5077_y633_656
ob_bloco_stone_wall_5077_641_z0.matrix_parent_inverse = Matrix(((1.0, -0.0, 0.0, -1.5), (-0.0, 1.0, -0.0, 0.5), (0.0, -0.0, 1.0, -0.0), (-0.0, 0.0, -0.0, 1.0)))
ob_bloco_stone_wall_5077_641_z0.location = (1.175, -4.0, 1.2)
ob_bloco_stone_wall_5077_642_z0.parent = ob_parede_interna_ns_03_x5077_y633_656
ob_bloco_stone_wall_5077_642_z0.matrix_parent_inverse = Matrix(((1.0, -0.0, 0.0, -1.5), (-0.0, 1.0, -0.0, 0.5), (0.0, -0.0, 1.0, -0.0), (-0.0, 0.0, -0.0, 1.0)))
ob_bloco_stone_wall_5077_642_z0.location = (1.175, -3.0, 1.2)
ob_bloco_stone_wall_5077_643_z0.parent = ob_parede_interna_ns_03_x5077_y633_656
ob_bloco_stone_wall_5077_643_z0.matrix_parent_inverse = Matrix(((1.0, -0.0, 0.0, -1.5), (-0.0, 1.0, -0.0, 0.5), (0.0, -0.0, 1.0, -0.0), (-0.0, 0.0, -0.0, 1.0)))
ob_bloco_stone_wall_5077_643_z0.location = (1.175, -2.0, 1.2)
ob_bloco_stone_wall_5077_644_z0.parent = ob_parede_interna_ns_03_x5077_y633_656
ob_bloco_stone_wall_5077_644_z0.matrix_parent_inverse = Matrix(((1.0, -0.0, 0.0, -1.5), (-0.0, 1.0, -0.0, 0.5), (0.0, -0.0, 1.0, -0.0), (-0.0, 0.0, -0.0, 1.0)))
ob_bloco_stone_wall_5077_644_z0.location = (1.175, -1.0, 1.2)
ob_bloco_stone_wall_5077_645_z0.parent = ob_parede_interna_ns_03_x5077_y633_656
ob_bloco_stone_wall_5077_645_z0.matrix_parent_inverse = Matrix(((1.0, -0.0, 0.0, -1.5), (-0.0, 1.0, -0.0, 0.5), (0.0, -0.0, 1.0, -0.0), (-0.0, 0.0, -0.0, 1.0)))
ob_bloco_stone_wall_5077_645_z0.location = (1.175, 0.0, 1.2)
ob_bloco_stone_wall_5077_646_z0.parent = ob_parede_interna_ns_03_x5077_y633_656
ob_bloco_stone_wall_5077_646_z0.matrix_parent_inverse = Matrix(((1.0, -0.0, 0.0, -1.5), (-0.0, 1.0, -0.0, 0.5), (0.0, -0.0, 1.0, -0.0), (-0.0, 0.0, -0.0, 1.0)))
ob_bloco_stone_wall_5077_646_z0.location = (1.175, 1.0, 1.2)
ob_bloco_stone_wall_5077_647_z0.parent = ob_parede_interna_ns_03_x5077_y633_656
ob_bloco_stone_wall_5077_647_z0.matrix_parent_inverse = Matrix(((1.0, -0.0, 0.0, -1.5), (-0.0, 1.0, -0.0, 0.5), (0.0, -0.0, 1.0, -0.0), (-0.0, 0.0, -0.0, 1.0)))
ob_bloco_stone_wall_5077_647_z0.location = (1.175, 2.0, 1.2)
ob_bloco_stone_wall_5077_648_z0.parent = ob_parede_interna_ns_03_x5077_y633_656
ob_bloco_stone_wall_5077_648_z0.matrix_parent_inverse = Matrix(((1.0, -0.0, 0.0, -1.5), (-0.0, 1.0, -0.0, 0.5), (0.0, -0.0, 1.0, -0.0), (-0.0, 0.0, -0.0, 1.0)))
ob_bloco_stone_wall_5077_648_z0.location = (1.175, 3.0, 1.2)
ob_bloco_stone_wall_5077_649_z0.parent = ob_parede_interna_ns_03_x5077_y633_656
ob_bloco_stone_wall_5077_649_z0.matrix_parent_inverse = Matrix(((1.0, -0.0, 0.0, -1.5), (-0.0, 1.0, -0.0, 0.5), (0.0, -0.0, 1.0, -0.0), (-0.0, 0.0, -0.0, 1.0)))
ob_bloco_stone_wall_5077_649_z0.location = (1.175, 4.0, 1.2)
ob_bloco_stone_wall_5077_650_z0.parent = ob_parede_interna_ns_03_x5077_y633_656
ob_bloco_stone_wall_5077_650_z0.matrix_parent_inverse = Matrix(((1.0, -0.0, 0.0, -1.5), (-0.0, 1.0, -0.0, 0.5), (0.0, -0.0, 1.0, -0.0), (-0.0, 0.0, -0.0, 1.0)))
ob_bloco_stone_wall_5077_650_z0.location = (1.175, 5.0, 1.2)
ob_bloco_stone_wall_5077_651_z0.parent = ob_parede_interna_ns_03_x5077_y633_656
ob_bloco_stone_wall_5077_651_z0.matrix_parent_inverse = Matrix(((1.0, -0.0, 0.0, -1.5), (-0.0, 1.0, -0.0, 0.5), (0.0, -0.0, 1.0, -0.0), (-0.0, 0.0, -0.0, 1.0)))
ob_bloco_stone_wall_5077_651_z0.location = (1.175, 6.0, 1.2)
ob_bloco_stone_wall_5077_652_z0.parent = ob_parede_interna_ns_03_x5077_y633_656
ob_bloco_stone_wall_5077_652_z0.matrix_parent_inverse = Matrix(((1.0, -0.0, 0.0, -1.5), (-0.0, 1.0, -0.0, 0.5), (0.0, -0.0, 1.0, -0.0), (-0.0, 0.0, -0.0, 1.0)))
ob_bloco_stone_wall_5077_652_z0.location = (1.175, 7.0, 1.2)
ob_bloco_stone_wall_5077_653_z0.parent = ob_parede_interna_ns_03_x5077_y633_656
ob_bloco_stone_wall_5077_653_z0.matrix_parent_inverse = Matrix(((1.0, -0.0, 0.0, -1.5), (-0.0, 1.0, -0.0, 0.5), (0.0, -0.0, 1.0, -0.0), (-0.0, 0.0, -0.0, 1.0)))
ob_bloco_stone_wall_5077_653_z0.location = (1.175, 8.0, 1.2)
ob_bloco_stone_wall_5077_654_z0.parent = ob_parede_interna_ns_03_x5077_y633_656
ob_bloco_stone_wall_5077_654_z0.matrix_parent_inverse = Matrix(((1.0, -0.0, 0.0, -1.5), (-0.0, 1.0, -0.0, 0.5), (0.0, -0.0, 1.0, -0.0), (-0.0, 0.0, -0.0, 1.0)))
ob_bloco_stone_wall_5077_654_z0.location = (1.175, 9.0, 1.2)
ob_bloco_stone_wall_5077_655_z0.parent = ob_parede_interna_ns_03_x5077_y633_656
ob_bloco_stone_wall_5077_655_z0.matrix_parent_inverse = Matrix(((1.0, -0.0, 0.0, -1.5), (-0.0, 1.0, -0.0, 0.5), (0.0, -0.0, 1.0, -0.0), (-0.0, 0.0, -0.0, 1.0)))
ob_bloco_stone_wall_5077_655_z0.location = (1.175, 10.0, 1.2)
ob_bloco_stone_wall_5077_656_z0.parent = ob_parede_interna_ns_03_x5077_y633_656
ob_bloco_stone_wall_5077_656_z0.matrix_parent_inverse = Matrix(((1.0, -0.0, 0.0, -1.5), (-0.0, 1.0, -0.0, 0.5), (0.0, -0.0, 1.0, -0.0), (-0.0, 0.0, -0.0, 1.0)))
ob_bloco_stone_wall_5077_656_z0.location = (1.175, 11.0, 1.2)

# ---- collection membership
col_01_paredes_externas.objects.link(ob_parede_externa_norte_y633_x5077_5079)
col_01_paredes_externas.objects.link(ob_bloco_stone_wall_5077_633_z0)
col_01_paredes_externas.objects.link(ob_bloco_stone_wall_5078_633_z0)
col_01_paredes_externas.objects.link(ob_bloco_stone_wall_5079_633_z0)
col_01_paredes_externas.objects.link(ob_parede_externa_sul_y657_x5072_5077)
col_01_paredes_externas.objects.link(ob_bloco_stone_wall_5072_657_z0)
col_01_paredes_externas.objects.link(ob_bloco_stone_wall_5073_657_z0)
col_01_paredes_externas.objects.link(ob_bloco_stone_wall_5074_657_z0)
col_01_paredes_externas.objects.link(ob_bloco_stone_wall_5075_657_z0)
col_01_paredes_externas.objects.link(ob_bloco_stone_wall_5076_657_z0)
col_01_paredes_externas.objects.link(ob_bloco_stone_wall_5077_657_z0)
col_02_paredes_internas.objects.link(ob_parede_interna_ns_03_x5077_y633_656)
col_02_paredes_internas.objects.link(ob_bloco_stone_wall_5077_633_z0_001)
col_02_paredes_internas.objects.link(ob_bloco_stone_wall_5077_634_z0)
col_02_paredes_internas.objects.link(ob_bloco_stone_wall_5077_635_z0)
col_02_paredes_internas.objects.link(ob_bloco_stone_wall_5077_636_z0)
col_02_paredes_internas.objects.link(ob_bloco_stone_wall_5077_637_z0)
col_02_paredes_internas.objects.link(ob_bloco_stone_wall_5077_638_z0)
col_02_paredes_internas.objects.link(ob_bloco_stone_wall_5077_639_z0)
col_02_paredes_internas.objects.link(ob_bloco_stone_wall_5077_640_z0)
col_02_paredes_internas.objects.link(ob_bloco_stone_wall_5077_641_z0)
col_02_paredes_internas.objects.link(ob_bloco_stone_wall_5077_642_z0)
col_02_paredes_internas.objects.link(ob_bloco_stone_wall_5077_643_z0)
col_02_paredes_internas.objects.link(ob_bloco_stone_wall_5077_644_z0)
col_02_paredes_internas.objects.link(ob_bloco_stone_wall_5077_645_z0)
col_02_paredes_internas.objects.link(ob_bloco_stone_wall_5077_646_z0)
col_02_paredes_internas.objects.link(ob_bloco_stone_wall_5077_647_z0)
col_02_paredes_internas.objects.link(ob_bloco_stone_wall_5077_648_z0)
col_02_paredes_internas.objects.link(ob_bloco_stone_wall_5077_649_z0)
col_02_paredes_internas.objects.link(ob_bloco_stone_wall_5077_650_z0)
col_02_paredes_internas.objects.link(ob_bloco_stone_wall_5077_651_z0)
col_02_paredes_internas.objects.link(ob_bloco_stone_wall_5077_652_z0)
col_02_paredes_internas.objects.link(ob_bloco_stone_wall_5077_653_z0)
col_02_paredes_internas.objects.link(ob_bloco_stone_wall_5077_654_z0)
col_02_paredes_internas.objects.link(ob_bloco_stone_wall_5077_655_z0)
col_02_paredes_internas.objects.link(ob_bloco_stone_wall_5077_656_z0)

# ---- scene / render settings (as saved in the file)
scene.frame_start = 1; scene.frame_end = 250; scene.frame_set(1)
scene.render.engine = 'BLENDER_EEVEE_NEXT'
scene.render.bake_bias = 0.0
scene.render.bake_samples = 0
scene.cycles.sampling_pattern = 'TABULATED_SOBOL'
scene.eevee.use_volume_custom_range = False
bpy.context.view_layer.update()

# ---- added for rendering (the .blend has no active camera and no usable light): camera, sun + grey world if the file has none
cam_auto = bpy.data.cameras.new('AutoCamera')
cam_auto.lens = 50.0
cam_auto.sensor_width = 36.0
cam_auto.clip_end = 1000.0
ob_auto_camera = bpy.data.objects.new('AutoCamera', cam_auto)
scene.collection.objects.link(ob_auto_camera)
ob_auto_camera.location = (23.8177, -28.9062, 20.2542)
ob_auto_camera.rotation_euler = (1.09748, -7.21219e-08, 0.694738)
scene.camera = ob_auto_camera
light_auto_sun = bpy.data.lights.new('AutoSun', 'SUN')
light_auto_sun.energy = 3.0
light_auto_sun.angle = 0.0523599
ob_auto_sun = bpy.data.objects.new('AutoSun', light_auto_sun)
scene.collection.objects.link(ob_auto_sun)
ob_auto_sun.rotation_euler = (0.872665, 0.174533, 0.523599)
if scene.world is None:
    world_auto = bpy.data.worlds.new('AutoWorld')
    world_auto.color = (0.3, 0.3, 0.3)
    scene.world = world_auto
bpy.context.view_layer.update()
